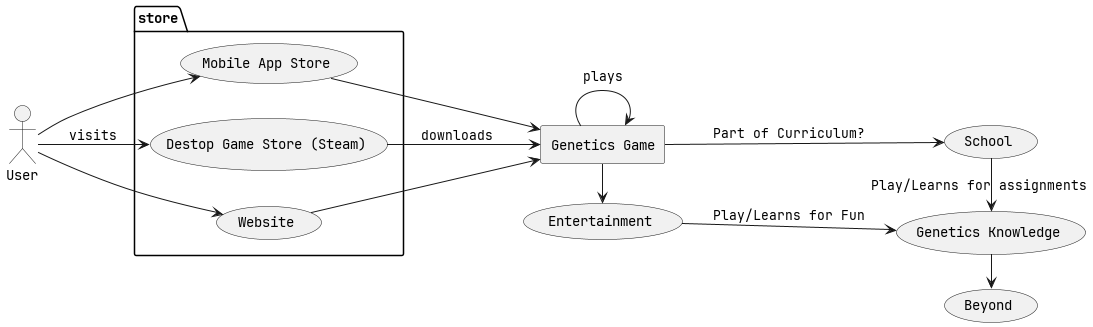

The diagram above was rendered by PlantUML. Its source (embedded in the PNG):
@startuml
left to right direction
actor User as u
Package store{
  usecase "Mobile App Store" as appstore
  usecase "Destop Game Store (Steam)" as steam
  usecase Website as web
}
rectangle "Genetics Game" as game

u --> appstore  
u --> web  
u --> steam : visits
appstore --> game
web --> game
steam --> game : downloads
game --> game : plays

(School) as s
(Entertainment) as e

game -> e 
game --> s : Part of Curriculum?

(Genetics Knowledge) as know

e --> know : Play/Learns for Fun
s -> know : Play/Learns for assignments

(Beyond) as b
know -> b


@enduml